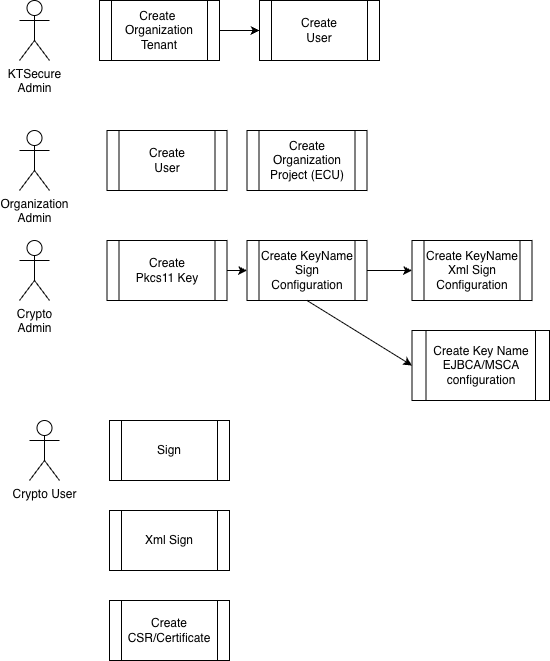

The diagram above was exported from draw.io. Its source (the exported page's mxGraphModel, read from the mxfile embedded in the PNG):
<mxGraphModel dx="1257" dy="587" grid="1" gridSize="10" guides="1" tooltips="1" connect="1" arrows="1" fold="1" page="1" pageScale="1" pageWidth="850" pageHeight="1100" math="0" shadow="0">
  <root>
    <mxCell id="0" />
    <mxCell id="1" parent="0" />
    <mxCell id="HdpT3VDIs2mcSRx1Bt3L-1" parent="1" style="shape=process;whiteSpace=wrap;html=1;backgroundOutline=1;" value="Create&amp;nbsp; Organization&lt;div&gt;&lt;span style=&quot;background-color: transparent; color: light-dark(rgb(0, 0, 0), rgb(255, 255, 255));&quot;&gt;Tenant&lt;/span&gt;&lt;/div&gt;" vertex="1">
      <mxGeometry height="60" width="120" x="110" y="100" as="geometry" />
    </mxCell>
    <mxCell id="HdpT3VDIs2mcSRx1Bt3L-2" parent="1" style="shape=umlActor;verticalLabelPosition=bottom;verticalAlign=top;html=1;outlineConnect=0;" value="KTSecure&lt;div&gt;Admin&lt;/div&gt;" vertex="1">
      <mxGeometry height="60" width="30" x="30" y="100" as="geometry" />
    </mxCell>
    <mxCell id="HdpT3VDIs2mcSRx1Bt3L-5" edge="1" parent="1" source="HdpT3VDIs2mcSRx1Bt3L-1" style="endArrow=classic;html=1;rounded=0;exitX=1;exitY=0.5;exitDx=0;exitDy=0;entryX=0;entryY=0.5;entryDx=0;entryDy=0;" value="">
      <mxGeometry height="50" relative="1" width="50" as="geometry">
        <mxPoint x="220" y="280" as="sourcePoint" />
        <mxPoint x="270" y="130" as="targetPoint" />
      </mxGeometry>
    </mxCell>
    <mxCell id="HdpT3VDIs2mcSRx1Bt3L-14" parent="1" style="shape=umlActor;verticalLabelPosition=bottom;verticalAlign=top;html=1;outlineConnect=0;" value="Organization&lt;div&gt;Admin&lt;/div&gt;" vertex="1">
      <mxGeometry height="60" width="30" x="30" y="230" as="geometry" />
    </mxCell>
    <mxCell id="HdpT3VDIs2mcSRx1Bt3L-15" parent="1" style="shape=process;whiteSpace=wrap;html=1;backgroundOutline=1;" value="Create&lt;div&gt;Pkcs11 Key&lt;/div&gt;" vertex="1">
      <mxGeometry height="60" width="120" x="117.5" y="340" as="geometry" />
    </mxCell>
    <mxCell id="HdpT3VDIs2mcSRx1Bt3L-16" parent="1" style="shape=process;whiteSpace=wrap;html=1;backgroundOutline=1;" value="Create KeyName&lt;div&gt;Sign Configuration&lt;/div&gt;" vertex="1">
      <mxGeometry height="60" width="120" x="257.5" y="340" as="geometry" />
    </mxCell>
    <mxCell id="HdpT3VDIs2mcSRx1Bt3L-17" parent="1" style="shape=process;whiteSpace=wrap;html=1;backgroundOutline=1;" value="Create KeyName&lt;div&gt;Xml Sign Configuration&lt;/div&gt;" vertex="1">
      <mxGeometry height="60" width="120" x="422.5" y="340" as="geometry" />
    </mxCell>
    <mxCell id="HdpT3VDIs2mcSRx1Bt3L-18" parent="1" style="shape=process;whiteSpace=wrap;html=1;backgroundOutline=1;" value="Sign" vertex="1">
      <mxGeometry height="60" width="120" x="120" y="520" as="geometry" />
    </mxCell>
    <mxCell id="HdpT3VDIs2mcSRx1Bt3L-19" parent="1" style="shape=process;whiteSpace=wrap;html=1;backgroundOutline=1;" value="Xml Sign" vertex="1">
      <mxGeometry height="60" width="120" x="120" y="610" as="geometry" />
    </mxCell>
    <mxCell id="HdpT3VDIs2mcSRx1Bt3L-20" edge="1" parent="1" source="HdpT3VDIs2mcSRx1Bt3L-15" style="endArrow=classic;html=1;rounded=0;exitX=1;exitY=0.5;exitDx=0;exitDy=0;" target="HdpT3VDIs2mcSRx1Bt3L-16" value="">
      <mxGeometry height="50" relative="1" width="50" as="geometry">
        <mxPoint x="327.5" y="350" as="sourcePoint" />
        <mxPoint x="377.5" y="300" as="targetPoint" />
      </mxGeometry>
    </mxCell>
    <mxCell id="HdpT3VDIs2mcSRx1Bt3L-22" edge="1" parent="1" source="HdpT3VDIs2mcSRx1Bt3L-16" style="endArrow=classic;html=1;rounded=0;exitX=1;exitY=0.5;exitDx=0;exitDy=0;entryX=0;entryY=0.5;entryDx=0;entryDy=0;" target="HdpT3VDIs2mcSRx1Bt3L-17" value="">
      <mxGeometry height="50" relative="1" width="50" as="geometry">
        <mxPoint x="387.5" y="380" as="sourcePoint" />
        <mxPoint x="567.5" y="380" as="targetPoint" />
      </mxGeometry>
    </mxCell>
    <mxCell id="HdpT3VDIs2mcSRx1Bt3L-24" parent="1" style="shape=process;whiteSpace=wrap;html=1;backgroundOutline=1;" value="Create Key Name&lt;div&gt;EJBCA/MSCA&lt;/div&gt;&lt;div&gt;configuration&lt;/div&gt;" vertex="1">
      <mxGeometry height="70" width="137.5" x="422.5" y="430" as="geometry" />
    </mxCell>
    <mxCell id="HdpT3VDIs2mcSRx1Bt3L-25" parent="1" style="shape=process;whiteSpace=wrap;html=1;backgroundOutline=1;" value="Create CSR/Certificate" vertex="1">
      <mxGeometry height="60" width="120" x="120" y="700" as="geometry" />
    </mxCell>
    <mxCell id="HdpT3VDIs2mcSRx1Bt3L-26" parent="1" style="shape=umlActor;verticalLabelPosition=bottom;verticalAlign=top;html=1;outlineConnect=0;" value="Crypto User" vertex="1">
      <mxGeometry height="60" width="30" x="40" y="520" as="geometry" />
    </mxCell>
    <mxCell id="HdpT3VDIs2mcSRx1Bt3L-27" parent="1" style="shape=umlActor;verticalLabelPosition=bottom;verticalAlign=top;html=1;outlineConnect=0;" value="Crypto&lt;div&gt;Admin&lt;/div&gt;" vertex="1">
      <mxGeometry height="60" width="30" x="30" y="340" as="geometry" />
    </mxCell>
    <mxCell id="HdpT3VDIs2mcSRx1Bt3L-30" parent="1" style="shape=process;whiteSpace=wrap;html=1;backgroundOutline=1;" value="Create&lt;div&gt;User&lt;/div&gt;" vertex="1">
      <mxGeometry height="60" width="120" x="117.5" y="230" as="geometry" />
    </mxCell>
    <mxCell id="HdpT3VDIs2mcSRx1Bt3L-31" edge="1" parent="1" source="HdpT3VDIs2mcSRx1Bt3L-16" style="endArrow=classic;html=1;rounded=0;exitX=0.5;exitY=1;exitDx=0;exitDy=0;entryX=0;entryY=0.5;entryDx=0;entryDy=0;" target="HdpT3VDIs2mcSRx1Bt3L-24" value="">
      <mxGeometry height="50" relative="1" width="50" as="geometry">
        <mxPoint x="317.5" y="530" as="sourcePoint" />
        <mxPoint x="367.5" y="480" as="targetPoint" />
      </mxGeometry>
    </mxCell>
    <mxCell id="HdpT3VDIs2mcSRx1Bt3L-32" parent="1" style="shape=process;whiteSpace=wrap;html=1;backgroundOutline=1;" value="Create Organization&lt;div&gt;Project (ECU)&lt;/div&gt;" vertex="1">
      <mxGeometry height="60" width="120" x="257.5" y="230" as="geometry" />
    </mxCell>
    <mxCell id="ihaWX4dz5rUhz0DZlksh-1" parent="1" style="shape=process;whiteSpace=wrap;html=1;backgroundOutline=1;" value="Create&lt;div&gt;User&lt;/div&gt;" vertex="1">
      <mxGeometry height="60" width="120" x="270" y="100" as="geometry" />
    </mxCell>
  </root>
</mxGraphModel>